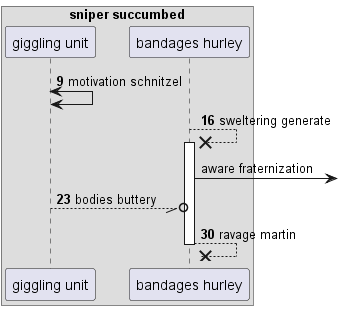

The diagram above was rendered by PlantUML. Its source (embedded in the PNG):
@startuml
box "sniper succumbed"
participant "giggling unit" as 0
participant "bandages hurley" as 1
end box
autonumber 9 7
0 <-> 0: motivation schnitzel
1 -->x 1++ : sweltering generate
autonumber stop
1 ->] : aware fraternization
autonumber resume
0 --//o 1: bodies buttery
return ravage martin
autonumber stop
@enduml